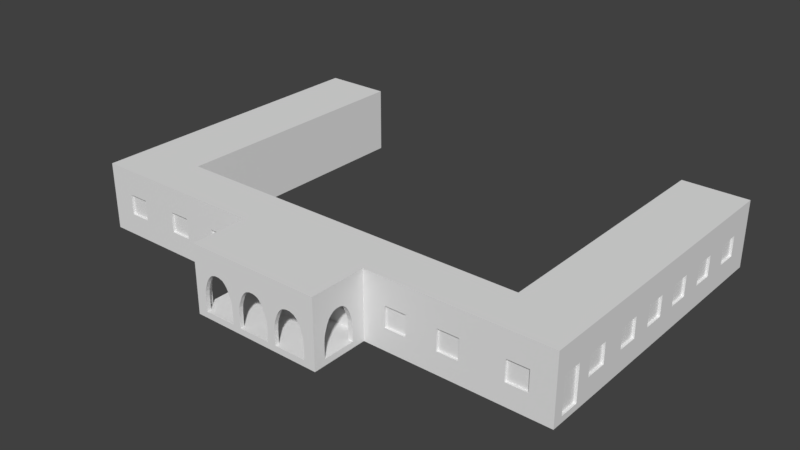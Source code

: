# Source: Nova_Fazenda_S.Marcos.blend  (saved by Blender 2.79.0; exported with 4.5.12 LTS)
import bpy
from mathutils import Matrix  # noqa: F401  (used for matrix-valued properties, if any)

bpy.ops.wm.read_factory_settings(use_empty=True)
scene = bpy.context.scene
scene.name = 'Scene'

# ---- collections
col_collection_1 = bpy.data.collections.new('Collection 1'); scene.collection.children.link(col_collection_1)

# ---- materials (node trees are filled in below, after node groups)
mat_material = bpy.data.materials.new('Material')
mat_material.alpha_threshold = 0.0
mat_material.use_transparent_shadow = False
mat_material.roughness = 0.5
mat_material.line_color = (0.0, 0.0, 0.0, 1.0)

# ---- material node trees

# ---- world
world_world = bpy.data.worlds.new('World'); scene.world = world_world
world_world.color = (0.05088, 0.05088, 0.05088)
world_world.use_sun_shadow = False
world_world.sun_shadow_jitter_overblur = 0.0
world_world.cycles.sampling_method = 'MANUAL'

# ---- meshes
me_cube = bpy.data.meshes.new('Cube')
me_cube.from_pydata([(7.743, -1.853, -0.998), (-7.68, -1.853, -1.0), (7.743, -1.853, 1.873), (-7.68, -1.853, 1.873), (10.57, 1.413, -1.0), (10.57, -1.853, -1.0), (10.57, 1.413, 1.873), (10.57, -1.853, 1.873), (-10.56, -1.853, -1.0), (-10.56, 1.413, -1.0), (-10.56, -1.853, 1.873), (-10.56, 1.413, 1.873), (10.57, 11.33, -1.0), (10.57, 11.33, 1.873), (-10.56, 11.33, -1.0), (-10.56, 11.33, 1.873), (-2.839, -1.853, 1.873), (-2.839, -1.853, -1.0), (2.863, -1.853, -0.998), (2.863, -1.853, 1.873), (2.863, -4.286, 1.873), (-2.839, -4.286, 1.873), (2.863, -4.286, -1.0), (-2.839, -4.286, -1.0), (-2.839, -4.286, -0.7407), (2.863, -4.286, -0.7381), (2.863, -1.853, -0.7387), (-2.839, -1.853, -0.7407), (-2.411, -4.286, -0.7407), (-1.029, -4.286, -0.7407), (-2.41, -4.286, -0.1547), (-1.029, -4.286, -0.1547), (-0.6901, -4.286, -0.7407), (0.6859, -4.286, -0.7407), (-0.6901, -4.286, -0.1558), (0.6859, -4.286, -0.1558), (1.024, -4.286, -0.7381), (2.395, -4.286, -0.7381), (1.024, -4.286, -0.1558), (2.395, -4.286, -0.1558), (-2.839, -4.286, 1.282), (2.863, -4.286, 1.282), (-2.839, -4.286, 1.402), (2.863, -4.286, 1.402), (-2.839, -1.853, 1.282), (2.863, -1.853, 1.282), (5.361, -1.853, -0.998), (-1.358, -4.286, 0.7886), (0.3575, -4.286, 0.7875), (2.068, -4.286, 0.7875), (-2.076, -4.286, 0.7886), (-0.3574, -4.286, 0.7875), (1.356, -4.286, 0.7875), (-1.179, -4.286, 0.5145), (0.5362, -4.286, 0.5134), (2.246, -4.286, 0.5134), (-2.256, -4.286, 0.5145), (-0.5361, -4.286, 0.5134), (1.178, -4.286, 0.5134), (-1.089, -4.286, 0.2701), (0.6256, -4.286, 0.269), (2.335, -4.286, 0.269), (-1.807, -4.286, 0.9268), (-0.0893, -4.286, 0.9268), (1.623, -4.286, 0.9268), (-1.448, -4.286, 0.87), (0.2681, -4.286, 0.8689), (1.979, -4.286, 0.8689), (-2.166, -4.286, 0.6855), (-0.4467, -4.286, 0.6844), (1.267, -4.286, 0.6844), (-1.269, -4.286, 0.6855), (0.4468, -4.286, 0.6844), (2.157, -4.286, 0.6844), (-1.986, -4.286, 0.87), (-0.268, -4.286, 0.8689), (1.445, -4.286, 0.8689), (-1.628, -4.286, 0.9268), (0.08941, -4.286, 0.9268), (1.801, -4.286, 0.9268), (-2.345, -4.286, 0.2701), (-0.6254, -4.286, 0.269), (1.089, -4.286, 0.269), (-2.39, -4.286, 0.09998), (-0.6701, -4.286, 0.09887), (1.044, -4.286, 0.09887), (-1.044, -4.286, 0.09998), (0.6702, -4.286, 0.09887), (2.379, -4.286, 0.09887), (-2.839, -3.795, -0.7381), (-2.839, -2.414, -0.7381), (-2.839, -3.796, -0.1547), (-2.839, -2.414, -0.1547), (-2.839, -2.744, 0.7886), (-2.839, -3.462, 0.7886), (-2.839, -2.565, 0.5145), (-2.839, -3.282, 0.9113), (-2.839, -2.834, 0.87), (-2.839, -3.641, 0.5145), (-2.839, -2.475, 0.2701), (-2.839, -3.193, 0.9268), (-2.839, -3.552, 0.6855), (-2.839, -2.655, 0.6855), (-2.839, -3.013, 0.9268), (-2.839, -3.731, 0.2701), (-2.839, -3.776, 0.09998), (-2.839, -2.43, 0.09998), (2.863, -3.795, -0.7387), (2.863, -2.414, -0.7387), (2.863, -3.796, -0.1547), (2.863, -2.414, -0.1547), (2.863, -2.744, 0.7886), (2.863, -3.462, 0.7886), (2.863, -2.565, 0.5145), (2.863, -3.327, 0.8907), (2.863, -2.879, 0.8907), (2.863, -3.641, 0.5145), (2.863, -2.475, 0.2701), (2.863, -3.193, 0.9268), (2.863, -3.552, 0.6855), (2.863, -2.655, 0.6855), (2.863, -3.013, 0.9268), (2.863, -3.731, 0.2701), (2.863, -3.776, 0.09998), (2.863, -2.43, 0.09998), (2.863, -4.286, -0.1557), (-2.839, -4.286, -0.1548), (2.863, -4.286, 0.09909), (2.863, -4.286, 0.2688), (2.863, -4.286, 0.5143), (2.863, -4.286, 0.6839), (2.863, -4.286, 0.787), (2.863, -4.286, 0.8692), (2.863, -1.853, -0.02682), (2.863, -1.853, 0.3917), (2.863, -1.853, 0.6855), (2.863, -1.853, 0.8907), (-2.839, -4.286, 0.1008), (-2.839, -4.286, 0.27), (-2.839, -4.286, 0.5153), (-2.839, -4.286, 0.6861), (-2.839, -4.286, 0.7886), (-2.839, -4.286, 0.8708), (-2.839, -1.853, -0.03004), (-2.839, -1.853, 0.3926), (-2.839, -1.853, 0.6861), (-2.839, -1.853, 0.8907), (-7.054, -1.853, 0.7884), (-0.8577, -4.286, 1.282), (0.8562, -4.286, 1.282), (3.813, -1.853, 0.7884), (3.813, -1.853, -0.07958), (4.71, -1.853, -0.07958), (4.71, -1.853, 0.7884), (6.01, -1.853, 0.7884), (6.01, -1.853, -0.07958), (6.908, -1.853, -0.07958), (6.908, -1.853, 0.7884), (8.701, -1.853, 0.7884), (8.701, -1.853, -0.07958), (9.599, -1.853, -0.07958), (9.599, -1.853, 0.7884), (-8.634, -1.853, -0.07958), (-8.634, -1.853, 0.7884), (-7.054, -1.853, -0.07958), (-6.157, -1.853, -0.07958), (-6.157, -1.853, 0.7884), (-4.784, -1.853, 0.7884), (-4.784, -1.853, -0.07958), (-3.887, -1.853, -0.08215), (-3.887, -1.853, 0.7884), (0.425, -1.853, -0.7395), (-0.4171, -1.853, -0.7393), (-2.164, -1.853, 0.7884), (-2.164, -1.853, -0.07958), (-1.266, -1.853, -0.07958), (-1.266, -1.853, 0.7884), (1.269, -1.853, 0.7884), (1.269, -1.853, -0.07958), (2.167, -1.853, -0.07958), (2.167, -1.853, 0.7884), (2.485, -1.853, 1.284), (-2.472, -1.853, 1.283), (0.856, -1.853, 1.693), (-0.8577, -4.286, 1.402), (0.8562, -4.286, 1.402), (-0.8016, -4.286, 1.873), (0.803, -4.286, 1.873), (-10.56, -1.853, -0.7393), (-10.56, -1.421, -0.7393), (-10.56, -0.5736, -0.7393), (-10.56, -1.421, 0.7905), (-10.56, -0.5736, 0.7905), (-10.56, 0.03827, 0.7873), (-10.56, 0.03827, -0.07958), (-10.56, 0.9659, -0.07958), (-10.56, 0.9659, 0.7884), (-10.56, 0.146, 1.873), (-10.56, 2.033, 0.7873), (-10.56, 2.033, -0.07958), (-10.56, 2.93, -0.07958), (-10.56, 2.93, 0.7884), (-10.56, 3.804, 0.7873), (-10.56, 3.804, -0.07958), (-10.56, 4.701, -0.07958), (-10.56, 4.701, 0.7884), (-10.56, 5.563, 0.7873), (-10.56, 5.563, -0.07958), (-10.56, 6.46, -0.07958), (-10.56, 6.46, 0.7884), (-10.56, 7.42, 0.7873), (-10.56, 7.42, -0.07958), (-10.56, 8.317, -0.07958), (-10.56, 8.317, 0.7884), (-10.56, 9.381, 0.7873), (-10.56, 9.381, -0.07958), (-10.56, 10.28, -0.07958), (-10.56, 10.28, 0.7884), (-10.56, 6.939, 1.873), (-10.56, 6.939, -1.0), (-10.56, 8.85, -1.0), (-10.56, 8.85, 1.873), (-10.56, 5.129, 1.873), (-10.56, 5.129, -1.0), (-10.56, 3.367, 1.873), (-10.56, 3.367, -1.0), (-10.56, 1.413, -0.7393), (-7.68, -1.853, -0.7397), (10.57, -1.853, -0.7413), (7.743, -1.853, -0.7393), (5.361, -1.853, -0.7393), (10.57, -1.421, -0.7393), (10.57, -0.5736, -0.7393), (10.57, -1.421, 0.7905), (10.57, -0.5736, 0.7905), (10.57, 0.03827, 0.7873), (10.57, 0.03827, -0.07958), (10.57, 0.9659, -0.07958), (10.57, 0.9659, 0.7884), (10.57, 1.413, -0.7393), (10.57, 0.146, 1.873), (10.57, 2.033, 0.7873), (10.57, 2.033, -0.07958), (10.57, 2.93, -0.07958), (10.57, 2.93, 0.7884), (10.57, 3.804, 0.7873), (10.57, 3.804, -0.07958), (10.57, 4.701, -0.07958), (10.57, 4.701, 0.7884), (10.57, 5.563, 0.7873), (10.57, 5.563, -0.07958), (10.57, 6.46, -0.07958), (10.57, 6.46, 0.7884), (10.57, 7.42, 0.7873), (10.57, 7.42, -0.07958), (10.57, 8.317, -0.07958), (10.57, 8.317, 0.7884), (10.57, 9.381, 0.7873), (10.57, 9.381, -0.07958), (10.57, 10.28, -0.07958), (10.57, 10.28, 0.7884), (10.57, 3.367, 1.873), (10.57, 3.367, -1.0), (10.57, 5.132, -1.0), (10.57, 5.132, 1.873), (10.57, 6.94, -1.0), (10.57, 6.94, 1.873), (10.57, 8.849, -1.0), (10.57, 8.844, 1.873), (-7.68, 1.413, 1.873), (-7.68, 11.33, 1.873), (7.743, 1.413, 1.873), (7.743, 11.33, 1.873), (10.57, 11.33, -0.7407), (10.57, 5.132, -0.7407), (10.57, 6.941, -0.7407), (10.57, 3.367, -0.7393), (10.57, 8.85, -0.7407), (-10.56, 3.368, -0.7393), (-10.56, 6.941, -0.7393), (-10.56, 11.33, -0.7393), (-10.56, 8.852, -0.7393), (-10.56, 5.131, -0.7393), (5.36, 0.146, -1.0), (-7.68, 0.146, 1.873), (-2.836, 0.146, 1.873), (2.867, 0.146, 1.873), (5.36, 0.146, 1.873), (7.743, 0.146, 1.873), (-5.477, -1.853, -0.7402), (-5.479, -1.853, -1.0), (2.863, -3.795, -0.9997), (2.863, -2.414, -0.9982), (-2.839, -3.795, -1.0), (-2.839, -2.414, -1.0), (-2.635, -1.853, -0.7405), (-1.029, -1.853, -0.7395), (1.024, -1.853, -0.7393), (2.66, -1.853, -0.7387), (0.6859, -4.286, -1.0), (1.024, -4.286, -1.0), (-1.029, -4.286, -1.0), (-0.6901, -4.286, -1.0), (-2.411, -4.286, -1.0), (2.395, -4.286, -1.0), (7.743, 6.788, -1.0), (7.743, 5.059, -1.0), (7.743, 3.328, -1.0), (-7.68, 6.787, -1.0), (-7.68, 5.057, -1.0), (-7.68, 3.367, -1.0), (7.743, 0.146, -1.0), (-5.471, 0.146, -1.0), (2.867, 0.146, -1.0), (-2.836, 0.146, -1.0), (-7.68, 0.146, -1.0), (-5.471, 0.146, 1.873), (7.743, 11.33, -1.0), (7.743, 1.413, -1.0), (-7.68, 11.33, -1.0), (-7.68, 1.413, -1.0), (-7.68, 3.367, 1.873), (-7.68, 5.057, 1.873), (-7.68, 6.787, 1.873), (7.743, 3.328, 1.873), (7.743, 5.059, 1.873), (7.743, 6.788, 1.873), (10.46, -1.421, -0.7393), (10.46, -0.5736, -0.7393), (10.46, -1.421, 0.7905), (10.46, -0.5736, 0.7905), (10.46, 0.03827, 0.7873), (10.46, 0.03827, -0.07958), (10.46, 0.9659, -0.07958), (10.46, 0.9659, 0.7884), (2.66, -3.795, -0.7387), (2.66, -2.414, -0.7387), (2.66, -3.796, -0.1547), (2.66, -2.414, -0.1547), (2.66, -2.744, 0.7886), (2.66, -3.462, 0.7886), (2.66, -2.565, 0.5145), (2.66, -3.327, 0.8907), (2.66, -2.879, 0.8907), (2.66, -3.641, 0.5145), (2.66, -2.475, 0.2701), (2.66, -3.193, 0.9268), (2.66, -3.552, 0.6855), (2.66, -2.655, 0.6855), (2.66, -3.013, 0.9268), (2.66, -3.731, 0.2701), (2.66, -3.776, 0.09998), (2.66, -2.43, 0.09998), (2.66, -1.853, -0.04323), (2.668, -1.853, 1.693), (2.665, -1.853, 1.564), (2.66, -1.853, 0.7162), (2.66, -1.853, 1.102), (2.66, -1.853, 0.2473), (2.66, -1.853, 1.283), (10.46, 2.033, 0.7873), (10.46, 2.033, -0.07958), (10.46, 2.93, -0.07958), (10.46, 2.93, 0.7884), (10.46, 3.804, 0.7873), (10.46, 3.804, -0.07958), (10.46, 4.701, -0.07958), (10.46, 4.701, 0.7884), (10.46, 5.563, 0.7873), (10.46, 5.563, -0.07958), (10.46, 6.46, -0.07958), (10.46, 6.46, 0.7884), (10.46, 7.42, 0.7873), (10.46, 7.42, -0.07958), (10.46, 8.317, -0.07958), (10.46, 8.317, 0.7884), (10.46, 9.381, 0.7873), (10.46, 9.381, -0.07958), (10.46, 10.28, -0.07958), (10.46, 10.28, 0.7884), (8.701, -1.755, 0.7884), (8.701, -1.755, -0.07958), (9.599, -1.755, -0.07958), (9.599, -1.755, 0.7884), (6.01, -1.755, 0.7884), (6.01, -1.755, -0.07958), (6.908, -1.755, -0.07958), (6.908, -1.755, 0.7884), (3.813, -1.755, 0.7884), (3.813, -1.755, -0.07958), (4.71, -1.755, -0.07958), (4.71, -1.755, 0.7884), (-9.531, -1.853, 0.7884), (-9.531, -1.853, -0.07958), (-9.531, -1.755, 0.7884), (-9.531, -1.755, -0.07958), (-8.634, -1.755, -0.07958), (-8.634, -1.755, 0.7884), (-7.054, -1.755, 0.7884), (-7.054, -1.755, -0.07958), (-6.157, -1.755, -0.07958), (-6.157, -1.755, 0.7884), (-4.784, -1.755, 0.7884), (-4.784, -1.755, -0.07958), (-3.887, -1.755, -0.08215), (-3.887, -1.755, 0.7884), (-10.45, -1.421, -0.7393), (-10.45, -0.5736, -0.7393), (-10.45, -1.421, 0.7905), (-10.45, -0.5736, 0.7905), (-10.45, 0.03827, 0.7873), (-10.45, 0.03827, -0.07958), (-10.45, 0.9659, -0.07958), (-10.45, 0.9659, 0.7884), (-10.45, 2.033, 0.7873), (-10.45, 2.033, -0.07958), (-10.45, 2.93, -0.07958), (-10.45, 2.93, 0.7884), (-10.45, 3.804, 0.7873), (-10.45, 3.804, -0.07958), (-10.45, 4.701, -0.07958), (-10.45, 4.701, 0.7884), (-10.45, 5.563, 0.7873), (-10.45, 5.563, -0.07958), (-10.45, 6.46, -0.07958), (-10.45, 6.46, 0.7884), (-10.45, 7.42, 0.7873), (-10.45, 7.42, -0.07958), (-10.45, 8.317, -0.07958), (-10.45, 8.317, 0.7884), (-10.45, 9.381, 0.7873), (-10.45, 9.381, -0.07958), (-10.45, 10.28, -0.07958), (-10.45, 10.28, 0.7884), (-2.635, -2.414, -0.1547), (-2.635, -3.796, -0.1547), (-2.635, -2.414, -0.7381), (-2.635, -3.795, -0.7381), (-2.635, -2.744, 0.7886), (-2.635, -3.462, 0.7886), (-2.635, -2.565, 0.5145), (-2.635, -3.282, 0.9113), (-2.635, -2.834, 0.87), (-2.635, -3.641, 0.5145), (-2.635, -2.475, 0.2701), (-2.635, -3.193, 0.9268), (-2.635, -3.552, 0.6855), (-2.635, -2.655, 0.6855), (-2.635, -3.013, 0.9268), (-2.635, -3.731, 0.2701), (-2.635, -3.776, 0.09998), (-2.635, -2.43, 0.09998), (-2.635, -1.853, 1.693), (-2.635, -1.853, -0.04614), (-2.635, -1.853, 1.165), (-2.635, -1.853, 1.283), (-2.635, -1.853, 0.723), (-2.635, -1.853, 0.2331), (-2.635, -1.853, 1.446), (-2.164, -1.755, 0.7884), (-2.164, -1.755, -0.07958), (-1.266, -1.755, -0.07958), (-1.266, -1.755, 0.7884), (0.425, -1.755, -0.7395), (-0.4171, -1.755, -0.7393), (-0.419, -1.853, 0.7905), (0.425, -1.853, 0.7905), (1.269, -1.755, 0.7884), (1.269, -1.755, -0.07958), (2.167, -1.755, -0.07958), (2.167, -1.755, 0.7884), (1.024, -4.108, -0.7381), (2.395, -4.108, -0.7381), (1.024, -4.108, -0.1558), (2.395, -4.108, -0.1558), (2.068, -4.108, 0.7875), (1.356, -4.108, 0.7875), (2.246, -4.108, 0.5134), (1.178, -4.108, 0.5134), (2.335, -4.108, 0.269), (1.623, -4.108, 0.9268), (1.979, -4.108, 0.8689), (1.267, -4.108, 0.6844), (2.157, -4.108, 0.6844), (1.445, -4.108, 0.8689), (1.801, -4.108, 0.9268), (1.089, -4.108, 0.269), (1.044, -4.108, 0.09887), (2.379, -4.108, 0.09887), (-0.6901, -4.108, -0.7407), (0.6859, -4.108, -0.7407), (-0.6901, -4.108, -0.1558), (0.6859, -4.108, -0.1558), (0.3575, -4.108, 0.7875), (-0.3574, -4.108, 0.7875), (0.5362, -4.108, 0.5134), (-0.5361, -4.108, 0.5134), (0.6256, -4.108, 0.269), (-0.0893, -4.108, 0.9268), (0.2681, -4.108, 0.8689), (-0.4467, -4.108, 0.6844), (0.4468, -4.108, 0.6844), (-0.268, -4.108, 0.8689), (0.08941, -4.108, 0.9268), (-0.6254, -4.108, 0.269), (-0.6701, -4.108, 0.09887), (0.6702, -4.108, 0.09887), (-2.411, -4.108, -0.7407), (-1.029, -4.108, -0.7407), (-2.41, -4.108, -0.1547), (-1.029, -4.108, -0.1547), (-1.358, -4.108, 0.7886), (-2.076, -4.108, 0.7886), (-1.179, -4.108, 0.5145), (-2.256, -4.108, 0.5145), (-1.089, -4.108, 0.2701), (-1.807, -4.108, 0.9268), (-1.448, -4.108, 0.87), (-2.166, -4.108, 0.6855), (-1.269, -4.108, 0.6855), (-1.986, -4.108, 0.87), (-1.628, -4.108, 0.9268), (-2.345, -4.108, 0.2701), (-2.39, -4.108, 0.09998), (-1.044, -4.108, 0.09998), (-2.635, -4.108, -0.7407), (-2.635, -4.108, -0.1547), (-2.635, -4.108, 0.09998), (-2.635, -4.108, 0.2701), (-2.635, -4.108, 0.5145), (-2.635, -4.108, 0.6855), (-2.635, -4.108, 0.7886), (-2.635, -4.108, 0.87), (-2.635, -4.108, 1.693), (-0.8584, -4.108, 1.693), (0.856, -4.108, 1.693), (2.66, -4.108, -0.7381), (2.66, -4.108, -0.1558), (2.66, -4.108, 0.09887), (2.66, -4.108, 0.269), (2.66, -4.108, 0.5134), (2.66, -4.108, 0.6844), (2.66, -4.108, 0.7875), (2.66, -4.108, 0.8689), (2.66, -4.108, 1.693), (-2.41, -2.414, -0.7381), (-1.028, -2.414, -0.7383), (-0.485, -2.414, -0.7383), (0.4896, -2.414, -0.7384), (1.024, -2.414, -0.7385), (2.395, -2.414, -0.7386), (-2.41, -3.795, -0.7402), (0.6496, -3.795, -0.7403), (-1.029, -3.795, -0.7402), (1.024, -3.795, -0.7382), (2.395, -3.795, -0.7382), (-0.6521, -3.795, -0.7403), (-0.419, -1.755, 0.7905), (0.425, -1.755, 0.7905), (0.0006993, 0.146, -1.0), (-2.635, -4.108, 1.873), (2.668, -4.108, 1.873), (0.0006993, -4.108, 1.873), (0.0006993, -1.853, 1.873), (0.0006993, 0.146, 1.873), (-0.8584, -1.853, 1.693), (1.37, -4.108, 0.8689), (1.435, -4.108, 0.9268), (5.36, -1.853, 1.873), (-5.471, -1.853, 1.873)], [], [(10, 392, 163, 3), (4, 239, 232), (159, 229, 228, 160), (275, 254, 251), (9, 190, 226), (282, 278, 203, 204), (322, 321, 310, 309), (11, 269, 321, 224), (393, 392, 10, 188), (22, 291, 107, 25), (22, 25, 37, 304), (16, 42, 21), (24, 28, 30, 126), (90, 294, 293, 89), (78, 149, 148, 63), (41, 149, 64, 79), (40, 148, 184, 42), (42, 184, 186, 21), (42, 16, 44, 40), (41, 45, 19, 43), (43, 19, 20), (45, 41, 118, 121), (109, 125, 25, 107), (125, 39, 37, 25), (38, 35, 33, 36), (34, 31, 29, 32), (126, 30, 83, 137), (123, 127, 125, 109), (127, 88, 39, 125), (128, 61, 88, 127), (129, 55, 61, 128), (130, 73, 55, 129), (131, 49, 73, 130), (132, 67, 49, 131), (41, 132, 114, 118), (122, 128, 127, 123), (116, 129, 128, 122), (119, 130, 129, 116), (112, 131, 130, 119), (114, 132, 131, 112), (40, 142, 74, 62), (108, 26, 133, 110), (91, 89, 24, 126), (110, 133, 124), (124, 133, 134, 117), (117, 134, 113), (113, 134, 135, 120), (120, 135, 136, 111), (111, 136, 115), (115, 136, 45, 121), (137, 83, 80, 138), (138, 80, 56, 139), (139, 56, 68, 140), (140, 68, 50, 141), (141, 50, 74, 142), (40, 100, 96, 142), (105, 91, 126, 137), (104, 105, 137, 138), (98, 104, 138, 139), (101, 98, 139, 140), (94, 101, 140, 141), (96, 94, 141, 142), (148, 77, 65, 75, 63), (44, 103, 100, 40), (90, 92, 143, 27), (143, 92, 106), (143, 106, 99, 144), (144, 99, 95), (144, 95, 102, 145), (145, 102, 93, 146), (146, 93, 97), (146, 97, 103, 44), (84, 86, 31, 34), (81, 59, 86, 84), (57, 53, 59, 81), (69, 71, 53, 57), (51, 47, 71, 69), (75, 65, 47, 51), (149, 78, 66, 76, 64), (85, 87, 35, 38), (82, 60, 87, 85), (58, 54, 60, 82), (70, 72, 54, 58), (52, 48, 72, 70), (76, 66, 48, 52), (77, 148, 40, 62), (46, 230, 26, 18), (7, 161, 160, 228), (2, 158, 161, 7), (159, 158, 2, 229), (157, 156, 229, 2), (152, 155, 154, 153), (0, 229, 230, 46), (393, 188, 227, 162), (162, 227, 3, 163), (164, 147, 3, 227), (165, 168, 167, 166), (1, 290, 289, 227), (151, 389, 388, 150), (135, 150, 136), (285, 316, 569, 16), (26, 151, 133), (154, 568, 153), (16, 569, 167, 44), (27, 143, 169), (169, 170, 405, 404), (170, 145, 146), (181, 359, 355), (171, 178, 177, 466), (465, 176, 175, 172), (466, 183, 565, 465), (172, 175, 296), (455, 458, 442, 438), (455, 438, 447), (455, 447, 440, 454), (180, 179, 358, 356), (454, 440, 444, 456), (456, 444, 451, 457), (181, 357, 359), (535, 183, 354, 544), (184, 148, 149, 185), (185, 149, 41, 43), (186, 184, 185, 187), (187, 185, 43, 20), (190, 192, 193, 194), (11, 226, 195, 196), (10, 191, 189, 188), (11, 196, 193, 197), (197, 193, 192), (197, 192, 191, 10), (15, 280, 216, 217), (200, 203, 278), (198, 199, 226, 11), (200, 201, 202, 203), (204, 205, 206, 207), (208, 209, 210, 211), (212, 213, 214, 215), (220, 281, 280, 14), (218, 209, 206, 222), (214, 213, 221), (219, 279, 281, 220), (221, 15, 217, 214), (221, 213, 210, 218), (218, 210, 209), (222, 206, 205), (223, 282, 279, 219), (222, 205, 202, 224), (224, 202, 201), (225, 278, 282, 223), (225, 9, 226, 278), (224, 201, 198, 11), (190, 9, 8, 189), (226, 190, 194, 195), (15, 270, 319, 280), (227, 289, 165, 164), (227, 188, 8, 1), (230, 155, 152), (26, 230, 152, 151), (230, 229, 156, 155), (228, 229, 0, 5), (232, 236, 235, 234), (6, 238, 237, 239), (232, 239, 237, 236), (6, 240, 235, 238), (7, 228, 231, 233), (243, 246, 245, 244), (234, 240, 7, 233), (235, 240, 234), (247, 250, 249, 248), (251, 254, 253, 252), (255, 258, 257, 256), (12, 273, 277, 267), (13, 260, 259, 273), (6, 241, 244, 261), (239, 242, 241, 6), (261, 244, 245), (261, 245, 248, 264), (262, 276, 239, 4), (263, 274, 276, 262), (264, 248, 249), (264, 249, 252, 266), (265, 275, 274, 263), (266, 252, 253), (266, 253, 256, 268), (267, 277, 275, 265), (268, 256, 257), (268, 257, 260, 13), (326, 272, 317, 305), (272, 268, 13), (274, 275, 251, 250), (277, 258, 255), (275, 277, 255, 254), (239, 276, 243, 242), (277, 273, 259, 258), (276, 246, 243), (274, 250, 247), (12, 317, 273), (276, 274, 247, 246), (270, 323, 308, 319), (282, 204, 207), (279, 208, 211), (278, 226, 199, 200), (281, 279, 211, 212), (280, 281, 215, 216), (279, 282, 207, 208), (281, 212, 215), (325, 326, 305, 306), (286, 287, 283, 313), (323, 322, 309, 308), (324, 325, 306, 307), (271, 288, 240, 6), (2, 568, 154, 157), (153, 45, 136, 150), (10, 284, 197), (197, 284, 269, 11), (7, 288, 2), (240, 288, 7), (312, 316, 285, 314), (569, 316, 284, 3), (253, 254, 373, 372), (370, 371, 368, 369), (250, 251, 370, 369), (252, 249, 368, 371), (251, 252, 371, 370), (249, 250, 369, 368), (367, 364, 365, 366), (247, 248, 367, 366), (161, 158, 380, 383), (289, 290, 17, 27), (165, 289, 168), (168, 289, 27, 169), (107, 291, 292, 108), (108, 292, 18, 26), (89, 293, 23, 24), (294, 90, 27, 17), (299, 33, 32, 302), (300, 36, 33, 299), (301, 29, 28, 303), (302, 32, 29, 301), (303, 28, 24, 23), (304, 37, 36, 300), (245, 246, 365, 364), (246, 247, 366, 365), (248, 245, 364, 367), (360, 361, 362, 363), (243, 244, 363, 362), (242, 243, 362, 361), (244, 241, 360, 363), (241, 242, 361, 360), (269, 284, 315, 320), (271, 324, 307, 318), (321, 269, 320, 310), (297, 178, 171), (298, 179, 178, 297), (296, 175, 174, 295), (224, 321, 322, 222), (222, 322, 323, 218), (218, 323, 270, 221), (221, 270, 15), (261, 324, 271, 6), (264, 325, 324, 261), (266, 326, 325, 264), (268, 272, 326, 266), (288, 271, 318, 311), (284, 10, 3), (234, 233, 329, 330), (5, 231, 228), (232, 231, 5, 4), (232, 234, 330, 328), (233, 231, 327, 329), (231, 232, 328, 327), (327, 328, 330, 329), (237, 238, 334, 333), (235, 236, 332, 331), (236, 237, 333, 332), (238, 235, 331, 334), (331, 332, 333, 334), (118, 114, 342, 346), (110, 124, 352, 338), (119, 116, 344, 347), (108, 110, 338, 336), (120, 111, 339, 348), (112, 119, 347, 340), (121, 118, 346, 349), (113, 120, 348, 341), (122, 123, 351, 350), (115, 121, 349, 343), (123, 109, 337, 351), (116, 122, 350, 344), (124, 117, 345, 352), (114, 112, 340, 342), (111, 115, 343, 339), (117, 113, 341, 345), (109, 107, 335, 337), (353, 358, 179), (298, 353, 179), (356, 357, 181, 180), (336, 338, 353, 298), (348, 339, 359), (338, 352, 358, 353), (352, 345, 356, 358), (345, 341, 357, 356), (341, 348, 359, 357), (255, 256, 375, 374), (256, 253, 372, 375), (254, 255, 374, 373), (374, 375, 372, 373), (257, 258, 377, 376), (259, 260, 379, 378), (260, 257, 376, 379), (258, 259, 378, 377), (378, 379, 376, 377), (159, 160, 382, 381), (160, 161, 383, 382), (158, 159, 381, 380), (157, 154, 384, 387), (155, 156, 386, 385), (156, 157, 387, 386), (154, 155, 385, 384), (384, 385, 386, 387), (381, 382, 383, 380), (153, 150, 388, 391), (151, 152, 390, 389), (152, 153, 391, 390), (144, 169, 143), (134, 133, 151), (389, 390, 391, 388), (163, 392, 394, 397), (393, 162, 396, 395), (162, 163, 397, 396), (392, 393, 395, 394), (394, 395, 396, 397), (166, 147, 398, 401), (164, 165, 400, 399), (165, 166, 401, 400), (147, 164, 399, 398), (398, 399, 400, 401), (167, 168, 403, 402), (170, 167, 402, 405), (169, 144, 145, 170), (168, 169, 404, 403), (191, 192, 409, 408), (190, 189, 406, 407), (192, 190, 407, 409), (189, 191, 408, 406), (406, 408, 409, 407), (196, 195, 412, 413), (194, 193, 410, 411), (193, 196, 413, 410), (195, 194, 411, 412), (410, 413, 412, 411), (199, 198, 414, 415), (198, 201, 417, 414), (200, 199, 415, 416), (201, 200, 416, 417), (416, 415, 414, 417), (202, 205, 421, 418), (204, 203, 419, 420), (203, 202, 418, 419), (205, 204, 420, 421), (420, 419, 418, 421), (206, 209, 425, 422), (208, 207, 423, 424), (207, 206, 422, 423), (209, 208, 424, 425), (424, 423, 422, 425), (212, 211, 427, 428), (211, 210, 426, 427), (213, 212, 428, 429), (210, 213, 429, 426), (428, 427, 426, 429), (215, 214, 430, 431), (217, 216, 432, 433), (214, 217, 433, 430), (216, 215, 431, 432), (432, 431, 430, 433), (339, 343, 355, 359), (343, 349, 354, 355), (295, 174, 453), (104, 98, 443, 449), (99, 106, 451, 444), (95, 99, 444, 440), (91, 435, 437, 89), (96, 100, 445, 441), (106, 92, 434, 451), (98, 101, 446, 443), (92, 90, 436, 434), (93, 102, 447, 438), (101, 94, 439, 446), (100, 103, 448, 445), (102, 95, 440, 447), (105, 104, 449, 450), (94, 96, 441, 439), (90, 89, 437, 436), (103, 97, 442, 448), (97, 93, 438, 442), (91, 105, 450, 435), (442, 458, 452, 448), (455, 454, 182), (457, 453, 174), (456, 457, 174, 173), (434, 453, 457, 451), (458, 455, 182), (454, 456, 173, 182), (436, 295, 453, 434), (176, 173, 459, 462), (174, 175, 461, 460), (175, 176, 462, 461), (173, 174, 460, 459), (466, 465, 557, 558), (557, 464, 463, 558), (171, 466, 558, 463), (172, 171, 463, 464), (180, 177, 467, 470), (178, 179, 469, 468), (179, 180, 470, 469), (177, 178, 468, 467), (467, 468, 469, 470), (459, 460, 461, 462), (41, 79, 67, 132), (58, 82, 486, 478), (39, 88, 488, 474), (73, 49, 475, 483), (88, 61, 479, 488), (37, 39, 474, 472), (52, 70, 482, 476), (67, 79, 485, 481), (82, 85, 487, 486), (61, 55, 477, 479), (76, 52, 476, 484), (55, 73, 483, 477), (70, 58, 478, 482), (85, 38, 473, 487), (36, 37, 472, 471), (49, 67, 481, 475), (64, 76, 484, 480), (79, 64, 480, 485), (38, 36, 471, 473), (51, 69, 500, 494), (32, 33, 490, 489), (66, 78, 503, 499), (81, 84, 505, 504), (34, 32, 489, 491), (60, 54, 495, 497), (75, 51, 494, 502), (35, 87, 506, 492), (54, 72, 501, 495), (33, 35, 492, 490), (69, 57, 496, 500), (84, 34, 491, 505), (48, 66, 499, 493), (63, 75, 502, 498), (78, 63, 498, 503), (57, 81, 504, 496), (72, 48, 493, 501), (87, 60, 497, 506), (80, 83, 523, 522), (59, 53, 513, 515), (74, 50, 512, 520), (53, 71, 519, 513), (68, 56, 514, 518), (83, 30, 509, 523), (28, 29, 508, 507), (47, 65, 517, 511), (30, 28, 507, 509), (62, 74, 520, 516), (77, 62, 516, 521), (31, 86, 524, 510), (56, 80, 522, 514), (71, 47, 511, 519), (86, 59, 515, 524), (29, 31, 510, 508), (50, 68, 518, 512), (65, 77, 521, 517), (489, 508, 510, 491), (491, 510, 524, 505), (505, 524, 515, 504), (504, 515, 513, 496), (496, 513, 519, 500), (500, 519, 511, 494), (494, 511, 517, 502), (502, 517, 521, 498), (471, 490, 492, 473), (473, 492, 506, 487), (487, 506, 497, 486), (486, 497, 495, 478), (478, 495, 501, 482), (482, 501, 493, 476), (476, 493, 499, 566, 484), (484, 566, 567, 480), (509, 507, 525, 526), (523, 509, 526, 527), (522, 523, 527, 528), (514, 522, 528, 529), (518, 514, 529, 530), (512, 518, 530, 531), (520, 512, 531, 532), (516, 520, 532, 533), (435, 526, 525, 437), (450, 527, 526, 435), (449, 528, 527, 450), (443, 529, 528, 449), (446, 530, 529, 443), (439, 531, 530, 446), (441, 532, 531, 439), (445, 533, 532, 441), (445, 448, 452, 533), (521, 516, 533, 534), (521, 534, 498), (503, 535, 480, 567), (498, 534, 535, 503), (472, 474, 537, 536), (538, 537, 474, 488), (539, 538, 488, 479), (540, 539, 479, 477), (541, 540, 477, 483), (542, 541, 483, 475), (543, 542, 475, 481), (544, 543, 481, 485), (335, 536, 537, 337), (351, 337, 537, 538), (350, 351, 538, 539), (344, 350, 539, 540), (347, 344, 540, 541), (340, 347, 541, 542), (342, 340, 542, 543), (346, 342, 543, 544), (485, 480, 535, 544), (346, 544, 354, 349), (107, 108, 336, 335), (404, 405, 402, 403), (437, 525, 507, 551), (171, 172, 547, 548), (545, 551, 553, 546), (545, 295, 436), (546, 553, 556, 547), (546, 296, 295, 545), (547, 172, 296, 546), (547, 556, 552, 548), (548, 549, 297, 171), (548, 552, 554, 549), (297, 549, 550, 298), (549, 554, 555, 550), (298, 550, 336), (550, 555, 335, 336), (553, 551, 507, 508), (554, 552, 490, 471), (551, 545, 436, 437), (335, 555, 472, 536), (552, 556, 489, 490), (556, 553, 508, 489), (555, 554, 471, 472), (313, 559, 564, 286), (560, 16, 21), (534, 565, 183, 535), (189, 8, 188), (280, 319, 14), (273, 317, 272, 13), (172, 464, 557, 465), (561, 20, 19), (21, 186, 562, 560), (560, 562, 563, 16), (16, 563, 564, 285), (151, 150, 135, 134), (562, 186, 187), (562, 187, 20, 561), (563, 562, 561, 19), (564, 563, 19, 286), (564, 559, 314, 285), (565, 534, 533, 452), (183, 466, 177), (177, 180, 181), (465, 565, 176), (176, 565, 458, 182), (458, 565, 452), (182, 173, 176), (183, 355, 354), (567, 566, 499, 503), (181, 355, 183, 177), (2, 288, 287, 568), (284, 316, 312, 315), (45, 153, 568, 19), (167, 569, 166), (166, 569, 3, 147), (44, 167, 170, 146), (568, 287, 286, 19), (283, 287, 288, 311)])
me_cube.materials.append(mat_material)
me_cube.use_remesh_preserve_volume = False
me_cube.use_remesh_preserve_attributes = False
me_cube.use_mirror_vertex_groups = False
me_cube.update()

# ---- objects
ob_cube = bpy.data.objects.new('Cube', me_cube)

# ---- transforms, parenting, visibility, modifiers, constraints
ob_cube.location = (0.0, 0.0, 0.7154)
ob_cube.scale = (0.7002, 0.7002, 0.7002)
ob_cube.lock_rotations_4d = False
ob_cube.empty_display_type = 'ARROWS'
ob_cube.lineart.crease_threshold = 0.0

# ---- collection membership
col_collection_1.objects.link(ob_cube)

# ---- scene / render settings (as saved in the file)
scene.frame_start = 1; scene.frame_end = 250; scene.frame_set(6)
scene.render.engine = 'BLENDER_EEVEE_NEXT'
scene.render.resolution_percentage = 50
scene.render.dither_intensity = 0.0
scene.cycles.use_denoising = False
scene.cycles.samples = 128
scene.cycles.sampling_pattern = 'TABULATED_SOBOL'
scene.cycles.use_adaptive_sampling = False
scene.cycles.use_light_tree = False
scene.cycles.blur_glossy = 0.0
scene.cycles.sample_clamp_indirect = 0.0
scene.view_settings.view_transform = 'Standard'
bpy.context.view_layer.update()

# ---- added for rendering (the .blend has no active camera and no usable light): camera, sun
cam_auto = bpy.data.cameras.new('AutoCamera')
cam_auto.lens = 50.0
cam_auto.sensor_width = 36.0
cam_auto.clip_end = 1000.0
ob_auto_camera = bpy.data.objects.new('AutoCamera', cam_auto)
scene.collection.objects.link(ob_auto_camera)
ob_auto_camera.location = (17.1229, -18.0808, 14.7185)
ob_auto_camera.rotation_euler = (1.09748, -7.21219e-08, 0.694738)
scene.camera = ob_auto_camera
light_auto_sun = bpy.data.lights.new('AutoSun', 'SUN')
light_auto_sun.energy = 3.0
light_auto_sun.angle = 0.0523599
ob_auto_sun = bpy.data.objects.new('AutoSun', light_auto_sun)
scene.collection.objects.link(ob_auto_sun)
ob_auto_sun.rotation_euler = (0.872665, 0.174533, 0.523599)
bpy.context.view_layer.update()

